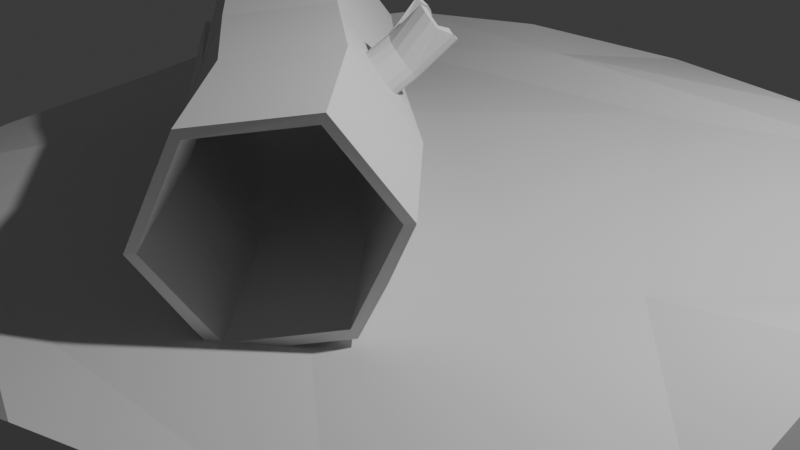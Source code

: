 # Source: Exercise03.blend  (saved by Blender 4.4.30; exported with 4.5.12 LTS)
import bpy
from mathutils import Matrix  # noqa: F401  (used for matrix-valued properties, if any)

bpy.ops.wm.read_factory_settings(use_empty=True)
scene = bpy.context.scene
scene.name = 'Scene'

# ---- collections
col_collection = bpy.data.collections.new('Collection'); scene.collection.children.link(col_collection)
col_environment = bpy.data.collections.new('Environment'); scene.collection.children.link(col_environment)

# ---- world
world_world = bpy.data.worlds.new('World'); scene.world = world_world
world_world.use_nodes = True; world_world.node_tree.nodes.clear()
_N = world_world.node_tree.nodes; _L = world_world.node_tree.links
n0 = _N.new('ShaderNodeOutputWorld'); n0.name = 'World Output'; n0.location = (300, 300)
n1 = _N.new('ShaderNodeBackground'); n1.name = 'Background'; n1.location = (10, 300)
n1.inputs[0].default_value = (0.05088, 0.05088, 0.05088, 1.0)
_L.new(n1.outputs[0], n0.inputs[0])
n0.is_active_output = True
world_world.color = (0.05088, 0.05088, 0.05088)
world_world.sun_shadow_jitter_overblur = 0.0

# ---- cameras
cam_camera = bpy.data.cameras.new('Camera')
cam_camera.clip_end = 100.0
cam_camera.ortho_scale = 7.314

# ---- lights
light_light = bpy.data.lights.new('Light', 'POINT')
light_light.energy = 1000.0
light_light.shadow_soft_size = 0.1

# ---- meshes
me_grounddata = bpy.data.meshes.new('GroundData')
me_grounddata.from_pydata([(0.0, 1.0, -1.0), (-0.04681, 0.951, 0.6713), (0.3827, 0.9239, -1.0), (0.3827, 0.7832, 1.0), (0.7071, 0.7071, -1.0), (0.605, 0.6661, 0.9638), (0.9239, 0.3827, -1.0), (0.8537, 0.3159, 0.5764), (1.0, 0.0, -1.0), (0.8771, -0.01327, 1.072), (0.9239, -0.3827, -1.0), (0.8976, -0.4013, 0.6105), (0.7071, -0.7071, -1.0), (0.644, -0.7078, 0.6326), (0.3827, -0.9239, -1.0), (0.2564, -0.8729, 0.9383), (0.0, -1.0, -1.0), (-0.008613, -0.9003, 0.3975), (-0.3827, -0.9239, -1.0), (-0.3468, -0.9206, 0.7988), (-0.7071, -0.7071, -1.0), (-0.6849, -0.6371, 0.5433), (-0.9239, -0.3827, -1.0), (-0.9092, -0.3295, 0.149), (-1.0, 0.0, -1.0), (-0.9217, 0.05384, 0.3389), (-0.9239, 0.3827, -1.0), (-0.8805, 0.3781, 0.7876), (-0.7071, 0.7071, -1.0), (-0.7016, 0.7012, 0.9184), (-0.3827, 0.9239, -1.0), (-0.3827, 0.8154, 1.0), (-0.1594, -0.7345, 0.6367), (0.1379, -0.333, 0.1921), (0.5004, 0.06637, 0.1403), (-0.577, -0.2853, 0.6232), (-0.2845, 0.2587, 0.5386), (0.1368, 0.5901, 0.7139), (-0.6388, 0.5114, 0.6361), (-0.198, 0.6931, 0.9451)], [], [(0, 1, 3, 2), (2, 3, 5, 4), (4, 5, 7, 6), (6, 7, 9, 8), (8, 9, 11, 10), (10, 11, 13, 12), (12, 13, 15, 14), (14, 15, 17, 16), (16, 17, 19, 18), (18, 19, 21, 20), (20, 21, 23, 22), (22, 23, 25, 24), (24, 25, 27, 26), (26, 27, 29, 28), (28, 29, 31, 30), (30, 31, 1, 0), (15, 32, 19, 17), (32, 35, 21, 19), (35, 25, 23, 21), (13, 33, 32, 15), (33, 36, 35, 32), (36, 38, 25, 35), (38, 29, 27, 25), (11, 34, 33, 13), (34, 37, 36, 33), (37, 39, 38, 36), (39, 31, 29, 38), (9, 7, 34, 11), (7, 5, 37, 34), (5, 3, 39, 37), (3, 1, 31, 39)])
_uv = me_grounddata.uv_layers.new(name='UVMap')
_uv.uv.foreach_set('vector', [1.0, 0.0, 1.0, 1.0, 0.9375, 1.0, 0.9375, 0.0, 0.9375, 0.0, 0.9375, 1.0, 0.875, 1.0, 0.875, 0.0, 0.875, 0.0, 0.875, 1.0, 0.8125, 1.0, 0.8125, 0.0, 0.8125, 0.0, 0.8125, 1.0, 0.75, 1.0, 0.75, 0.0, 0.75, 0.0, 0.75, 1.0, 0.6875, 1.0, 0.6875, 0.0, 0.6875, 0.0, 0.6875, 1.0, 0.625, 1.0, 0.625, 0.0, 0.625, 0.0, 0.625, 1.0, 0.5625, 1.0, 0.5625, 0.0, 0.5625, 0.0, 0.5625, 1.0, 0.5, 1.0, 0.5, 0.0, 0.5, 0.0, 0.5, 1.0, 0.4375, 1.0, 0.4375, 0.0, 0.4375, 0.0, 0.4375, 1.0, 0.375, 1.0, 0.375, 0.0, 0.375, 0.0, 0.375, 1.0, 0.3125, 1.0, 0.3125, 0.0, 0.3125, 0.0, 0.3125, 1.0, 0.25, 1.0, 0.25, 0.0, 0.25, 0.0, 0.25, 1.0, 0.1875, 1.0, 0.1875, 0.0, 0.1875, 0.0, 0.1875, 1.0, 0.125, 1.0, 0.125, 0.0, 0.125, 0.0, 0.125, 1.0, 0.0625, 1.0, 0.0625, 0.0, 0.0625, 0.0, 0.0625, 1.0, 0.0, 1.0, 0.0, 0.0, 0.5625, 1.0, 0.5, 1.0, 0.4375, 1.0, 0.5, 1.0, 0.5, 1.0, 0.4464, 1.0, 0.375, 1.0, 0.4375, 1.0, 0.4464, 1.0, 0.375, 1.0, 0.3125, 1.0, 0.375, 1.0, 0.625, 1.0, 0.5536, 1.0, 0.5, 1.0, 0.5625, 1.0, 0.5536, 1.0, 0.5, 1.0, 0.4464, 1.0, 0.5, 1.0, 0.5, 1.0, 0.4107, 1.0, 0.375, 1.0, 0.4464, 1.0, 0.4107, 1.0, 0.125, 1.0, 0.1875, 1.0, 0.375, 1.0, 0.6875, 1.0, 0.625, 1.0, 0.5536, 1.0, 0.625, 1.0, 0.625, 1.0, 0.5893, 1.0, 0.5, 1.0, 0.5536, 1.0, 0.5893, 1.0, 0.5, 1.0, 0.4107, 1.0, 0.5, 1.0, 0.5, 1.0, 0.0625, 1.0, 0.125, 1.0, 0.4107, 1.0, 0.75, 1.0, 0.8125, 1.0, 0.625, 1.0, 0.6875, 1.0, 0.8125, 1.0, 0.875, 1.0, 0.5893, 1.0, 0.625, 1.0, 0.875, 1.0, 0.9375, 1.0, 0.5, 1.0, 0.5893, 1.0, 0.9375, 1.0, 0.0, 1.0, 0.0625, 1.0, 0.5, 1.0])
me_grounddata.update()
me_treetrunkdata = bpy.data.meshes.new('TreetrunkData')
me_treetrunkdata.from_pydata([(-0.9527, 0.7072, 2.616), (-1.507, -0.1084, 2.449), (-1.074, -1.009, 2.42), (-0.0873, -1.095, 2.558), (0.4667, -0.2793, 2.725), (0.03404, 0.6218, 2.754), (-0.2035, 1.229, -2.421), (-0.7575, 0.4129, -2.588), (-0.3248, -0.4882, -2.617), (0.6619, -0.5736, -2.479), (1.216, 0.242, -2.312), (0.7833, 1.143, -2.283), (-0.9373, 0.1717, -0.539), (-1.111, 0.1269, 0.8442), (-0.6782, -0.7742, 0.8153), (-0.5046, -0.7294, -0.5679), (1.036, 0.0007756, -0.2631), (0.8626, -0.04407, 1.12), (0.4299, 0.857, 1.149), (0.6035, 0.9018, -0.2342), (0.3086, -0.8597, 0.9532), (0.4822, -0.8148, -0.4299), (-0.3832, 0.9873, -0.3721), (-0.5568, 0.9425, 1.011), (-0.3921, -0.348, -2.612), (-0.6167, 0.1198, -2.597), (-0.7148, -0.2915, -0.5538), (0.2504, 0.1712, 2.739), (0.9996, 0.6925, -2.297), (0.6463, 0.4065, 1.134), (0.8199, 0.4513, -0.2487), (-0.3229, -1.075, 2.525), (0.4264, -0.5532, -2.512), (0.07299, -0.8393, 0.9203), (0.2466, -0.7944, -0.4629), (0.784, -0.5384, -3.375), (1.338, 0.2772, -3.209), (1.081, 0.5163, -2.797), (0.4199, -0.6014, -3.046), (0.2911, 0.9174, 0.429), (0.3072, 1.729, 0.3856), (0.2732, 0.915, 0.5193), (0.2893, 1.727, 0.4759), (0.2222, 0.9159, 0.596), (0.2383, 1.728, 0.5526), (0.1458, 0.9199, 0.6475), (0.1619, 1.732, 0.604), (0.05576, 0.9264, 0.6657), (0.02215, 1.66, 0.5866), (-0.03431, 0.9344, 0.6481), (-0.06791, 1.668, 0.5689), (-0.1107, 0.9427, 0.5972), (-0.1443, 1.676, 0.5181), (-0.1617, 0.9501, 0.5208), (-0.1953, 1.684, 0.4417), (-0.1796, 0.9554, 0.4306), (-0.129, 1.284, 0.3332), (-0.1617, 0.9578, 0.3403), (-0.1953, 1.691, 0.2611), (-0.1107, 0.9569, 0.2636), (-0.1294, 1.713, 0.1934), (-0.006687, 0.9537, 0.1966), (-0.02546, 1.709, 0.1264), (0.04762, 0.947, 0.1993), (0.1458, 0.9384, 0.2115), (0.1122, 1.672, 0.1324), (0.2222, 0.9301, 0.2624), (0.1886, 1.664, 0.1833), (0.2732, 0.9227, 0.3388), (0.2396, 1.656, 0.2597), (0.3506, 1.227, 0.3431), (0.3327, 1.225, 0.4334), (0.2817, 1.226, 0.5102), (0.2053, 1.23, 0.5616), (0.1152, 1.236, 0.5798), (0.02518, 1.244, 0.5622), (-0.05118, 1.252, 0.5113), (-0.1022, 1.26, 0.4349), (-0.1022, 1.267, 0.2544), (-0.05118, 1.267, 0.1777), (0.0528, 1.263, 0.1107), (0.1071, 1.257, 0.1134), (0.2053, 1.248, 0.1256), (0.2817, 1.24, 0.1765), (0.3327, 1.232, 0.2529)], [], [(12, 26, 25, 7), (30, 19, 11, 28), (34, 21, 9, 32), (22, 12, 7, 6), (19, 22, 6, 11), (21, 16, 10, 9), (3, 4, 17, 20), (20, 17, 16, 21), (5, 0, 23, 18), (18, 23, 22, 19), (0, 1, 13, 23), (23, 13, 12, 22), (31, 3, 20, 33), (33, 20, 21, 34), (27, 5, 18, 29), (29, 18, 19, 30), (1, 2, 14, 13), (13, 14, 15, 26, 12), (4, 27, 29, 17), (17, 29, 30, 16), (24, 26, 15, 8), (16, 30, 28, 10), (14, 33, 34, 15), (2, 31, 33, 14), (15, 34, 32, 8), (32, 9, 35, 38), (10, 28, 37, 36), (9, 10, 36, 35), (70, 40, 42, 71), (71, 42, 44, 72), (72, 44, 46, 73), (73, 46, 48, 74), (74, 48, 50, 75), (75, 50, 52, 76), (76, 52, 54, 77), (77, 54, 56), (56, 58, 78), (78, 58, 60, 79), (79, 60, 62, 80), (82, 65, 67, 83), (83, 67, 69, 84), (84, 69, 40, 70), (68, 84, 70, 39), (66, 83, 84, 68), (64, 82, 83, 66), (63, 81, 82, 64), (61, 80, 81, 63), (59, 79, 80, 61), (57, 78, 79, 59), (55, 56, 78, 57), (53, 77, 56, 55), (51, 76, 77, 53), (49, 75, 76, 51), (47, 74, 75, 49), (45, 73, 74, 47), (43, 72, 73, 45), (41, 71, 72, 43), (39, 70, 71, 41), (62, 65, 82, 81, 80)])
_uv = me_treetrunkdata.uv_layers.new(name='UVMap')
_uv.uv.foreach_set('vector', [0.0, 0.0, 0.0, 0.0, 0.0, 0.0, 0.0, 0.0, 0.0, 0.0, 0.0, 0.0, 0.0, 0.0, 0.0, 0.0, 0.0, 0.0, 0.0, 0.0, 0.0, 0.0, 0.0, 0.0, 0.0, 0.0, 0.0, 0.0, 0.0, 0.0, 0.0, 0.0, 0.0, 0.0, 0.0, 0.0, 0.0, 0.0, 0.0, 0.0, 0.0, 0.0, 0.0, 0.0, 0.0, 0.0, 0.0, 0.0, 0.0, 0.0, 0.0, 0.0, 0.0, 0.0, 0.0, 0.0, 0.0, 0.0, 0.0, 0.0, 0.0, 0.0, 0.0, 0.0, 0.0, 0.0, 0.0, 0.0, 0.0, 0.0, 0.0, 0.0, 0.0, 0.0, 0.0, 0.0, 0.0, 0.0, 0.0, 0.0, 0.0, 0.0, 0.0, 0.0, 0.0, 0.0, 0.0, 0.0, 0.0, 0.0, 0.0, 0.0, 0.0, 0.0, 0.0, 0.0, 0.0, 0.0, 0.0, 0.0, 0.0, 0.0, 0.0, 0.0, 0.0, 0.0, 0.0, 0.0, 0.0, 0.0, 0.0, 0.0, 0.0, 0.0, 0.0, 0.0, 0.0, 0.0, 0.0, 0.0, 0.0, 0.0, 0.0, 0.0, 0.0, 0.0, 0.0, 0.0, 0.0, 0.0, 0.0, 0.0, 0.0, 0.0, 0.0, 0.0, 0.0, 0.0, 0.0, 0.0, 0.0, 0.0, 0.0, 0.0, 0.0, 0.0, 0.0, 0.0, 0.0, 0.0, 0.0, 0.0, 0.0, 0.0, 0.0, 0.0, 0.0, 0.0, 0.0, 0.0, 0.0, 0.0, 0.0, 0.0, 0.0, 0.0, 0.0, 0.0, 0.0, 0.0, 0.0, 0.0, 0.0, 0.0, 0.0, 0.0, 0.0, 0.0, 0.0, 0.0, 0.0, 0.0, 0.0, 0.0, 0.0, 0.0, 0.0, 0.0, 0.0, 0.0, 0.0, 0.0, 0.0, 0.0, 0.0, 0.0, 0.0, 0.0, 0.0, 0.0, 0.0, 0.0, 0.0, 0.0, 0.0, 0.0, 0.0, 0.0, 0.0, 0.0, 0.0, 0.0, 0.0, 0.0, 0.0, 0.0, 0.0, 0.0, 0.0, 0.0, 0.0, 0.0, 0.0, 0.0, 0.0, 0.0, 1.0, 0.4166, 1.0, 1.0, 0.9375, 1.0, 0.9375, 0.4166, 0.9375, 0.4166, 0.9375, 1.0, 0.875, 1.0, 0.875, 0.4166, 0.875, 0.4166, 0.875, 1.0, 0.8125, 1.0, 0.8125, 0.4166, 0.8125, 0.4166, 0.8125, 1.0, 0.75, 1.0, 0.75, 0.4166, 0.75, 0.4166, 0.75, 1.0, 0.6875, 1.0, 0.6875, 0.4166, 0.6875, 0.4166, 0.6875, 1.0, 0.625, 1.0, 0.625, 0.4166, 0.625, 0.4166, 0.625, 1.0, 0.5625, 1.0, 0.5625, 0.4166, 0.5625, 0.4166, 0.5625, 1.0, 0.5, 0.4166, 0.5, 1.0, 0.4375, 1.0, 0.4375, 0.4166, 0.4375, 0.4166, 0.4375, 1.0, 0.375, 1.0, 0.375, 0.4166, 0.375, 0.4166, 0.375, 1.0, 0.3125, 1.0, 0.3125, 0.4166, 0.1875, 0.4166, 0.1875, 1.0, 0.125, 1.0, 0.125, 0.4166, 0.125, 0.4166, 0.125, 1.0, 0.0625, 1.0, 0.0625, 0.4166, 0.0625, 0.4166, 0.0625, 1.0, 0.0, 1.0, 0.0, 0.4166, 0.0625, 0.0, 0.0625, 0.4166, 0.0, 0.4166, 0.0, 0.0, 0.125, 0.0, 0.125, 0.4166, 0.0625, 0.4166, 0.0625, 0.0, 0.1875, 0.0, 0.1875, 0.4166, 0.125, 0.4166, 0.125, 0.0, 0.25, 0.0, 0.25, 0.4166, 0.1875, 0.4166, 0.1875, 0.0, 0.3125, 0.0, 0.3125, 0.4166, 0.25, 0.4166, 0.25, 0.0, 0.375, 0.0, 0.375, 0.4166, 0.3125, 0.4166, 0.3125, 0.0, 0.4375, 0.0, 0.4375, 0.4166, 0.375, 0.4166, 0.375, 0.0, 0.5, 0.0, 0.5, 0.4166, 0.4375, 0.4166, 0.4375, 0.0, 0.5625, 0.0, 0.5625, 0.4166, 0.5, 0.4166, 0.5, 0.0, 0.625, 0.0, 0.625, 0.4166, 0.5625, 0.4166, 0.5625, 0.0, 0.6875, 0.0, 0.6875, 0.4166, 0.625, 0.4166, 0.625, 0.0, 0.75, 0.0, 0.75, 0.4166, 0.6875, 0.4166, 0.6875, 0.0, 0.8125, 0.0, 0.8125, 0.4166, 0.75, 0.4166, 0.75, 0.0, 0.875, 0.0, 0.875, 0.4166, 0.8125, 0.4166, 0.8125, 0.0, 0.9375, 0.0, 0.9375, 0.4166, 0.875, 0.4166, 0.875, 0.0, 1.0, 0.0, 1.0, 0.4166, 0.9375, 0.4166, 0.9375, 0.0, 0.25, 1.0, 0.1875, 1.0, 0.1875, 0.4166, 0.25, 0.4166, 0.3125, 0.4166])
me_treetrunkdata.update()

# ---- objects
ob_light = bpy.data.objects.new('Light', light_light)
ob_camera = bpy.data.objects.new('Camera', cam_camera)
ob_groundmesh = bpy.data.objects.new('GroundMesh', me_grounddata)
ob_treetrunk = bpy.data.objects.new('TreeTrunk', me_treetrunkdata)

# ---- transforms, parenting, visibility, modifiers, constraints
ob_light.location = (4.076, 1.005, 5.904)
ob_light.rotation_euler = (0.6503, 0.05522, 1.866)
ob_light.lock_rotations_4d = False
ob_light.empty_display_type = 'ARROWS'
ob_light.color = (0.0, 0.0, 0.0, 0.0)
ob_light.lineart.crease_threshold = 0.0
ob_camera.location = (7.359, -6.926, 4.958)
ob_camera.rotation_euler = (1.109, 0.0, 0.8149)
ob_camera.lock_rotations_4d = False
ob_camera.empty_display_type = 'ARROWS'
ob_camera.color = (0.0, 0.0, 0.0, 0.0)
ob_camera.display_type = 'WIRE'
ob_camera.lineart.crease_threshold = 0.0
ob_groundmesh.location = (0.0, 0.0, 0.0)
ob_groundmesh.scale = (5.455, 5.455, 0.6908)
ob_treetrunk.location = (-0.6262, -0.8481, 1.101)
ob_treetrunk.rotation_euler = (1.678, 0.8573, 1.114)
_m = ob_treetrunk.modifiers.new('Solidify', 'SOLIDIFY')
_m.thickness = 0.1

# ---- collection membership
col_collection.objects.link(ob_light)
col_collection.objects.link(ob_camera)
col_environment.objects.link(ob_groundmesh)
col_environment.objects.link(ob_treetrunk)

# ---- scene / render settings (as saved in the file)
scene.camera = ob_camera
scene.frame_start = 1; scene.frame_end = 250; scene.frame_set(0)
scene.render.engine = 'BLENDER_EEVEE_NEXT'
bpy.context.view_layer.update()
